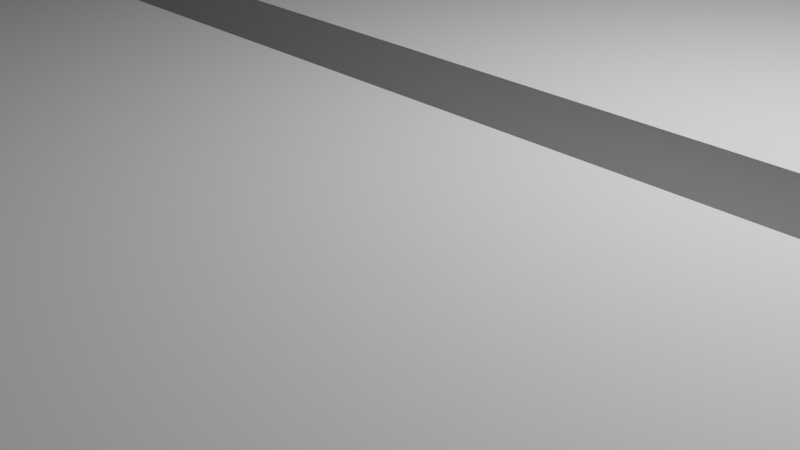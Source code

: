 # Source: belt_splitter.blend  (saved by Blender 2.80.75; exported with 4.5.12 LTS)
import bpy
from mathutils import Matrix  # noqa: F401  (used for matrix-valued properties, if any)

bpy.ops.wm.read_factory_settings(use_empty=True)
scene = bpy.context.scene
scene.name = 'Scene'

# ---- collections
col_collection = bpy.data.collections.new('Collection'); scene.collection.children.link(col_collection)

# ---- world
world_world = bpy.data.worlds.new('World'); scene.world = world_world
world_world.use_nodes = True; world_world.node_tree.nodes.clear()
_N = world_world.node_tree.nodes; _L = world_world.node_tree.links
n0 = _N.new('ShaderNodeOutputWorld'); n0.name = 'World Output'; n0.location = (300, 300)
n1 = _N.new('ShaderNodeBackground'); n1.name = 'Background'; n1.location = (10, 300)
n1.inputs[0].default_value = (0.05088, 0.05088, 0.05088, 1.0)
_L.new(n1.outputs[0], n0.inputs[0])
n0.is_active_output = True
world_world.color = (0.05088, 0.05088, 0.05088)
world_world.use_sun_shadow = False
world_world.sun_shadow_jitter_overblur = 0.0

# ---- cameras
cam_camera = bpy.data.cameras.new('Camera')
cam_camera.clip_end = 100.0
cam_camera.ortho_scale = 7.314

# ---- lights
light_light = bpy.data.lights.new('Light', 'POINT')
light_light.transmission_factor = 0.0
light_light.energy = 1000.0
light_light.shadow_soft_size = 0.1
light_light.shadow_maximum_resolution = 0.006
light_light.use_absolute_resolution = True

# ---- meshes
me_mxl_belt_splitter_block = bpy.data.meshes.new('Mxl Belt Splitter Block')
me_mxl_belt_splitter_block.from_pydata([(-28.66, -12.5, -3.737), (-28.66, -12.5, 3.974), (-28.66, -3.0, -3.737), (-28.66, -3.0, -0.7373), (-28.66, 12.5, 3.974), (-28.66, 3.0, -3.737), (-28.66, 12.5, -3.737), (-28.66, 3.0, -0.7373), (27.88, -12.5, -3.737), (27.88, -12.5, 3.974), (-22.13, -6.0, -3.737), (22.2, -6.545, -3.737), (27.88, -3.0, -3.737), (-23.8, -6.545, -3.737), (-23.8, -8.308, -3.737), (-22.13, -8.853, -3.737), (-21.09, -7.427, -3.737), (24.91, -7.427, -3.737), (23.87, -8.853, -3.737), (22.2, -8.308, -3.737), (23.87, -6.0, -3.737), (27.88, -3.0, -0.7373), (-9.591, 0.5, -0.7373), (9.459, 0.5, -0.7373), (-9.591, -0.5, -0.7373), (27.88, 3.0, -0.7373), (9.459, -0.5, -0.7373), (27.88, 3.0, -3.737), (-22.13, 8.853, -3.737), (22.2, 8.308, -3.737), (27.88, 12.5, -3.737), (-23.8, 8.308, -3.737), (-23.8, 6.545, -3.737), (-22.13, 6.0, -3.737), (-21.09, 7.427, -3.737), (24.91, 7.427, -3.737), (23.87, 6.0, -3.737), (22.2, 6.545, -3.737), (23.87, 8.853, -3.737), (27.88, 12.5, 3.974), (-22.13, -8.853, 3.974), (-23.8, -8.308, 3.974), (-21.09, -7.427, 3.974), (-23.8, -6.545, 3.974), (-9.591, -0.5, 3.974), (-22.13, -6.0, 3.974), (22.2, -6.545, 3.974), (9.459, 0.5, 3.974), (9.459, -0.5, 3.974), (-23.8, 6.545, 3.974), (-9.591, 0.5, 3.974), (-22.13, 8.853, 3.974), (-21.09, 7.427, 3.974), (-23.8, 8.308, 3.974), (22.2, -8.308, 3.974), (23.87, -6.0, 3.974), (22.2, 6.545, 3.974), (24.91, -7.427, 3.974), (23.87, -8.853, 3.974), (-22.13, 6.0, 3.974), (23.87, 6.0, 3.974), (22.2, 8.308, 3.974), (23.87, 8.853, 3.974), (24.91, 7.427, 3.974), (-9.591, -1.907e-06, -0.7373)], [], [(0, 1, 2), (3, 1, 4), (5, 4, 6), (7, 4, 5), (2, 1, 3), (3, 4, 7), (1, 0, 8), (9, 1, 8), (34, 28, 29), (28, 30, 29), (28, 6, 30), (8, 18, 17, 20, 12), (33, 37, 36, 27), (12, 20, 11, 10), (8, 19, 18), (6, 4, 39, 30), (21, 12, 3), (3, 12, 2), (22, 7, 23), (24, 21, 3), (7, 24, 3), (25, 21, 26), (25, 26, 23), (25, 23, 7), (7, 22, 64, 24), (26, 21, 24), (27, 25, 7), (5, 27, 7), (34, 29, 37), (27, 5, 33), (0, 2, 10, 13, 14, 15), (5, 6, 28, 31, 32, 33), (35, 27, 36), (38, 29, 30), (27, 35, 30), (35, 38, 30), (40, 1, 9), (4, 1, 41), (42, 40, 9), (4, 41, 43), (44, 45, 9), (4, 43, 45), (41, 1, 40), (46, 47, 48), (4, 45, 49), (50, 51, 52), (4, 49, 53), (39, 4, 51), (54, 46, 48), (46, 55, 47), (49, 45, 44), (50, 47, 51), (49, 44, 50), (56, 51, 47), (57, 58, 9), (50, 52, 59), (50, 59, 49), (39, 55, 9), (60, 47, 55), (60, 56, 47), (61, 51, 56), (39, 51, 61), (39, 61, 62), (39, 63, 55), (62, 63, 39), (63, 60, 55), (45, 42, 9), (53, 51, 4), (55, 57, 9), (58, 54, 9), (54, 44, 9), (48, 44, 54), (9, 8, 12), (25, 9, 21), (21, 9, 12), (30, 9, 25), (30, 25, 27), (39, 9, 30), (10, 45, 43), (13, 10, 43), (13, 43, 41), (14, 13, 41), (42, 45, 16), (16, 45, 10), (42, 16, 40), (40, 16, 15), (40, 15, 41), (41, 15, 14), (11, 46, 54), (19, 11, 54), (20, 55, 46), (11, 20, 46), (57, 55, 17), (17, 55, 20), (57, 17, 58), (58, 17, 18), (58, 18, 54), (54, 18, 19), (22, 50, 44), (24, 64, 22, 44), (48, 26, 44), (44, 26, 24), (23, 47, 50), (22, 23, 50), (47, 23, 48), (48, 23, 26), (28, 51, 53), (31, 28, 53), (31, 53, 49), (32, 31, 49), (52, 51, 34), (34, 51, 28), (52, 34, 59), (59, 34, 33), (59, 33, 49), (49, 33, 32), (29, 61, 56), (37, 29, 56), (38, 62, 61), (29, 38, 61), (63, 62, 35), (35, 62, 38), (63, 35, 60), (60, 35, 36), (60, 36, 56), (56, 36, 37), (19, 15, 16), (37, 33, 34), (10, 2, 12), (16, 10, 11), (19, 8, 15), (8, 0, 15), (16, 11, 19)])
me_mxl_belt_splitter_block.use_remesh_preserve_volume = False
me_mxl_belt_splitter_block.use_remesh_preserve_attributes = False
me_mxl_belt_splitter_block.use_mirror_vertex_groups = False
me_mxl_belt_splitter_block.update()

# ---- objects
ob_light = bpy.data.objects.new('Light', light_light)
ob_camera = bpy.data.objects.new('Camera', cam_camera)
ob_mxl_belt_splitter_block = bpy.data.objects.new('Mxl Belt Splitter Block', me_mxl_belt_splitter_block)

# ---- transforms, parenting, visibility, modifiers, constraints
ob_light.location = (4.076, 1.005, 5.904)
ob_light.rotation_euler = (0.6503, 0.05522, 1.866)
ob_light.lock_rotations_4d = False
ob_light.empty_display_type = 'ARROWS'
ob_light.color = (0.0, 0.0, 0.0, 0.0)
ob_light.lineart.crease_threshold = 0.0
ob_camera.location = (7.359, -6.926, 4.958)
ob_camera.rotation_euler = (1.109, 0.0, 0.8149)
ob_camera.lock_rotations_4d = False
ob_camera.empty_display_type = 'ARROWS'
ob_camera.color = (0.0, 0.0, 0.0, 0.0)
ob_camera.display_type = 'WIRE'
ob_camera.lineart.crease_threshold = 0.0
ob_mxl_belt_splitter_block.location = (0.0, 0.0, 0.0)
ob_mxl_belt_splitter_block.scale = (1.0, 1.0, 0.4)
ob_mxl_belt_splitter_block.lineart.crease_threshold = 0.0

# ---- collection membership
col_collection.objects.link(ob_light)
col_collection.objects.link(ob_camera)
col_collection.objects.link(ob_mxl_belt_splitter_block)

# ---- scene / render settings (as saved in the file)
scene.camera = ob_camera
scene.frame_start = 1; scene.frame_end = 250; scene.frame_set(1)
scene.render.engine = 'BLENDER_EEVEE_NEXT'
scene.cycles.use_denoising = False
scene.cycles.samples = 128
scene.cycles.sampling_pattern = 'TABULATED_SOBOL'
scene.cycles.use_adaptive_sampling = False
scene.cycles.use_light_tree = False
scene.view_settings.view_transform = 'Filmic'
bpy.context.view_layer.update()
